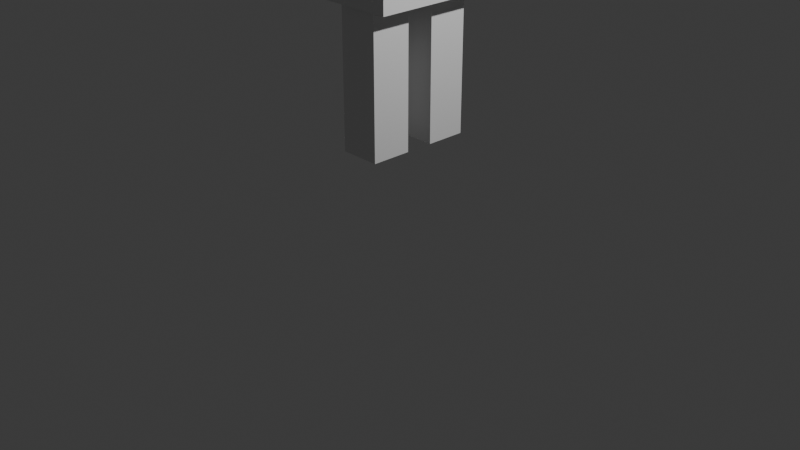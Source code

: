 # Source: Blocky_Girl.blend  (saved by Blender 4.2.66; exported with 4.5.12 LTS)
import bpy
from mathutils import Matrix  # noqa: F401  (used for matrix-valued properties, if any)

bpy.ops.wm.read_factory_settings(use_empty=True)
scene = bpy.context.scene
scene.name = 'Scene'

# ---- collections
col_collection = bpy.data.collections.new('Collection'); scene.collection.children.link(col_collection)

# ---- materials (node trees are filled in below, after node groups)
mat_material = bpy.data.materials.new('Material')
mat_material.alpha_threshold = 0.0
mat_material.use_transparent_shadow = False
mat_material.roughness = 0.5
mat_material.line_color = (0.0, 0.0, 0.0, 1.0)

# ---- material node trees
mat_material.use_nodes = True; mat_material.node_tree.nodes.clear()
_N = mat_material.node_tree.nodes; _L = mat_material.node_tree.links
n0 = _N.new('ShaderNodeOutputMaterial'); n0.name = 'Material Output'; n0.location = (300, 300)
n1 = _N.new('ShaderNodeBsdfPrincipled'); n1.name = 'Principled BSDF'; n1.location = (10, 300)
n1.inputs[3].default_value = 1.45
_L.new(n1.outputs[0], n0.inputs[0])
n0.is_active_output = True

# ---- world
world_world = bpy.data.worlds.new('World'); scene.world = world_world
world_world.use_nodes = True; world_world.node_tree.nodes.clear()
_N = world_world.node_tree.nodes; _L = world_world.node_tree.links
n0 = _N.new('ShaderNodeOutputWorld'); n0.name = 'World Output'; n0.location = (300, 300)
n1 = _N.new('ShaderNodeBackground'); n1.name = 'Background'; n1.location = (10, 300)
n1.inputs[0].default_value = (0.05088, 0.05088, 0.05088, 1.0)
_L.new(n1.outputs[0], n0.inputs[0])
n0.is_active_output = True
world_world.color = (0.05088, 0.05088, 0.05088)
world_world.sun_shadow_jitter_overblur = 0.0

# ---- cameras
cam_camera = bpy.data.cameras.new('Camera')
cam_camera.clip_end = 100.0
cam_camera.ortho_scale = 7.314

# ---- lights
light_light = bpy.data.lights.new('Light', 'POINT')
light_light.energy = 1000.0
light_light.shadow_soft_size = 0.1

# ---- meshes
me_cube = bpy.data.meshes.new('Cube')
me_cube.from_pydata([(1.0, 1.0, 1.0), (1.0, 1.0, -1.0), (1.0, -1.0, 1.0), (1.0, -1.0, -1.0), (-1.0, 1.0, 1.0), (-1.0, 1.0, -1.0), (-1.0, -1.0, 1.0), (-1.0, -1.0, -1.0)], [], [(0, 4, 6, 2), (3, 2, 6, 7), (7, 6, 4, 5), (5, 1, 3, 7), (1, 0, 2, 3), (5, 4, 0, 1)])
_uv = me_cube.uv_layers.new(name='UVMap')
_uv.uv.foreach_set('vector', [0.625, 0.5, 0.875, 0.5, 0.875, 0.75, 0.625, 0.75, 0.375, 0.75, 0.625, 0.75, 0.625, 1.0, 0.375, 1.0, 0.375, 0.0, 0.625, 0.0, 0.625, 0.25, 0.375, 0.25, 0.125, 0.5, 0.375, 0.5, 0.375, 0.75, 0.125, 0.75, 0.375, 0.5, 0.625, 0.5, 0.625, 0.75, 0.375, 0.75, 0.375, 0.25, 0.625, 0.25, 0.625, 0.5, 0.375, 0.5])
me_cube.materials.append(mat_material)
me_cube.use_mirror_vertex_groups = False
me_cube.update()
me_cube_001 = bpy.data.meshes.new('Cube.001')
me_cube_001.from_pydata([(1.0, 1.0, 1.0), (1.0, 1.0, -1.0), (1.0, -1.0, 1.0), (1.0, -1.0, -1.0), (-1.0, 1.0, 1.0), (-1.0, 1.0, -1.0), (-1.0, -1.0, 1.0), (-1.0, -1.0, -1.0)], [], [(0, 4, 6, 2), (3, 2, 6, 7), (7, 6, 4, 5), (5, 1, 3, 7), (1, 0, 2, 3), (5, 4, 0, 1)])
_uv = me_cube_001.uv_layers.new(name='UVMap')
_uv.uv.foreach_set('vector', [0.625, 0.5, 0.875, 0.5, 0.875, 0.75, 0.625, 0.75, 0.375, 0.75, 0.625, 0.75, 0.625, 1.0, 0.375, 1.0, 0.375, 0.0, 0.625, 0.0, 0.625, 0.25, 0.375, 0.25, 0.125, 0.5, 0.375, 0.5, 0.375, 0.75, 0.125, 0.75, 0.375, 0.5, 0.625, 0.5, 0.625, 0.75, 0.375, 0.75, 0.375, 0.25, 0.625, 0.25, 0.625, 0.5, 0.375, 0.5])
me_cube_001.materials.append(mat_material)
me_cube_001.use_mirror_vertex_groups = False
me_cube_001.update()
me_cube_002 = bpy.data.meshes.new('Cube.002')
me_cube_002.from_pydata([(1.0, 1.0, 1.0), (1.0, 1.0, -1.0), (1.0, -1.0, 1.0), (1.0, -1.0, -1.0), (-1.0, 1.0, 1.0), (-1.0, 1.0, -1.0), (-1.0, -1.0, 1.0), (-1.0, -1.0, -1.0)], [], [(0, 4, 6, 2), (3, 2, 6, 7), (7, 6, 4, 5), (5, 1, 3, 7), (1, 0, 2, 3), (5, 4, 0, 1)])
_uv = me_cube_002.uv_layers.new(name='UVMap')
_uv.uv.foreach_set('vector', [0.625, 0.5, 0.875, 0.5, 0.875, 0.75, 0.625, 0.75, 0.375, 0.75, 0.625, 0.75, 0.625, 1.0, 0.375, 1.0, 0.375, 0.0, 0.625, 0.0, 0.625, 0.25, 0.375, 0.25, 0.125, 0.5, 0.375, 0.5, 0.375, 0.75, 0.125, 0.75, 0.375, 0.5, 0.625, 0.5, 0.625, 0.75, 0.375, 0.75, 0.375, 0.25, 0.625, 0.25, 0.625, 0.5, 0.375, 0.5])
me_cube_002.materials.append(mat_material)
me_cube_002.use_mirror_vertex_groups = False
me_cube_002.update()
me_cube_003 = bpy.data.meshes.new('Cube.003')
me_cube_003.from_pydata([(1.0, 1.0, -1.011), (1.0, 1.0, 0.9887), (1.0, -1.0, -1.011), (1.0, -1.0, 0.9887), (-1.0, 1.0, -1.011), (-1.0, 1.0, 0.9887), (-1.0, -1.0, -1.011), (-1.0, -1.0, 0.9887)], [], [(0, 2, 6, 4), (3, 7, 6, 2), (7, 5, 4, 6), (5, 7, 3, 1), (1, 3, 2, 0), (5, 1, 0, 4)])
_uv = me_cube_003.uv_layers.new(name='UVMap')
_uv.uv.foreach_set('vector', [0.625, 0.5, 0.625, 0.75, 0.875, 0.75, 0.875, 0.5, 0.375, 0.75, 0.375, 1.0, 0.625, 1.0, 0.625, 0.75, 0.375, 0.0, 0.375, 0.25, 0.625, 0.25, 0.625, 0.0, 0.125, 0.5, 0.125, 0.75, 0.375, 0.75, 0.375, 0.5, 0.375, 0.5, 0.375, 0.75, 0.625, 0.75, 0.625, 0.5, 0.375, 0.25, 0.375, 0.5, 0.625, 0.5, 0.625, 0.25])
me_cube_003.materials.append(mat_material)
me_cube_003.use_mirror_vertex_groups = False
me_cube_003.update()
me_cube_004 = bpy.data.meshes.new('Cube.004')
me_cube_004.from_pydata([(1.0, 2.383, 1.0), (1.0, 2.383, -1.0), (1.0, 4.383, 1.0), (1.0, 4.383, -1.0), (-1.0, 2.383, 1.0), (-1.0, 2.383, -1.0), (-1.0, 4.383, 1.0), (-1.0, 4.383, -1.0)], [], [(0, 2, 6, 4), (3, 7, 6, 2), (7, 5, 4, 6), (5, 7, 3, 1), (1, 3, 2, 0), (5, 1, 0, 4)])
_uv = me_cube_004.uv_layers.new(name='UVMap')
_uv.uv.foreach_set('vector', [0.625, 0.5, 0.625, 0.75, 0.875, 0.75, 0.875, 0.5, 0.375, 0.75, 0.375, 1.0, 0.625, 1.0, 0.625, 0.75, 0.375, 0.0, 0.375, 0.25, 0.625, 0.25, 0.625, 0.0, 0.125, 0.5, 0.125, 0.75, 0.375, 0.75, 0.375, 0.5, 0.375, 0.5, 0.375, 0.75, 0.625, 0.75, 0.625, 0.5, 0.375, 0.25, 0.375, 0.5, 0.625, 0.5, 0.625, 0.25])
me_cube_004.materials.append(mat_material)
me_cube_004.use_mirror_vertex_groups = False
me_cube_004.update()
me_cube_005 = bpy.data.meshes.new('Cube.005')
me_cube_005.from_pydata([(1.0, 1.0, 1.0), (1.0, 1.0, -1.0), (1.0, -1.0, 1.0), (1.0, -1.0, -1.0), (-1.0, 1.0, 1.0), (-1.0, 1.0, -1.0), (-1.0, -1.0, 1.0), (-1.0, -1.0, -1.0)], [], [(0, 4, 6, 2), (3, 2, 6, 7), (7, 6, 4, 5), (5, 1, 3, 7), (1, 0, 2, 3), (5, 4, 0, 1)])
_uv = me_cube_005.uv_layers.new(name='UVMap')
_uv.uv.foreach_set('vector', [0.625, 0.5, 0.875, 0.5, 0.875, 0.75, 0.625, 0.75, 0.375, 0.75, 0.625, 0.75, 0.625, 1.0, 0.375, 1.0, 0.375, 0.0, 0.625, 0.0, 0.625, 0.25, 0.375, 0.25, 0.125, 0.5, 0.375, 0.5, 0.375, 0.75, 0.125, 0.75, 0.375, 0.5, 0.625, 0.5, 0.625, 0.75, 0.375, 0.75, 0.375, 0.25, 0.625, 0.25, 0.625, 0.5, 0.375, 0.5])
me_cube_005.materials.append(mat_material)
me_cube_005.use_mirror_vertex_groups = False
me_cube_005.update()

# ---- objects
ob_head = bpy.data.objects.new('Head', me_cube)
ob_light = bpy.data.objects.new('Light', light_light)
ob_camera = bpy.data.objects.new('Camera', cam_camera)
ob_torso = bpy.data.objects.new('Torso', me_cube_001)
ob_right_arm = bpy.data.objects.new('Right Arm', me_cube_002)
ob_left_arm = bpy.data.objects.new('Left Arm', me_cube_003)
ob_right_leg = bpy.data.objects.new('Right LEg', me_cube_004)
ob_left_leg = bpy.data.objects.new('Left Leg', me_cube_005)

# ---- transforms, parenting, visibility, modifiers, constraints
ob_head.location = (0.0, -0.001399, 5.303)
ob_head.lock_rotations_4d = False
ob_head.empty_display_type = 'ARROWS'
ob_head.lineart.crease_threshold = 0.0
ob_light.location = (4.076, 1.005, 5.904)
ob_light.rotation_euler = (0.6503, 0.05522, 1.866)
ob_light.lock_rotations_4d = False
ob_light.empty_display_type = 'ARROWS'
ob_light.color = (0.0, 0.0, 0.0, 0.0)
ob_light.lineart.crease_threshold = 0.0
ob_camera.location = (7.359, -6.926, 4.958)
ob_camera.rotation_euler = (1.109, 0.0, 0.8149)
ob_camera.lock_rotations_4d = False
ob_camera.empty_display_type = 'ARROWS'
ob_camera.color = (0.0, 0.0, 0.0, 0.0)
ob_camera.display_type = 'WIRE'
ob_camera.lineart.crease_threshold = 0.0
ob_torso.location = (0.05831, 0.008607, 3.302)
ob_torso.scale = (0.4004, 0.625, 1.0)
ob_torso.lock_rotations_4d = False
ob_torso.empty_display_type = 'ARROWS'
ob_torso.lineart.crease_threshold = 0.0
ob_right_arm.location = (0.05831, 1.585, 3.954)
ob_right_arm.rotation_euler = (1.571, -0.0, 0.0)
ob_right_arm.scale = (0.213, 0.213, 1.0)
ob_right_arm.lock_rotations_4d = False
ob_right_arm.empty_display_type = 'ARROWS'
ob_right_arm.lineart.crease_threshold = 0.0
ob_left_arm.location = (0.05831, -1.585, 3.954)
ob_left_arm.rotation_euler = (1.571, -0.0, 0.0)
ob_left_arm.scale = (0.213, 0.213, 1.0)
ob_left_arm.lock_rotations_4d = False
ob_left_arm.empty_display_type = 'ARROWS'
ob_left_arm.lineart.crease_threshold = 0.0
ob_right_leg.location = (0.05831, -0.3517, 1.612)
ob_right_leg.scale = (0.213, 0.213, 0.7593)
ob_right_leg.lock_rotations_4d = False
ob_right_leg.empty_display_type = 'ARROWS'
ob_right_leg.lineart.crease_threshold = 0.0
ob_left_leg.location = (0.05831, -0.3517, 1.612)
ob_left_leg.scale = (0.213, 0.213, 0.7593)
ob_left_leg.lock_rotations_4d = False
ob_left_leg.empty_display_type = 'ARROWS'
ob_left_leg.lineart.crease_threshold = 0.0

# ---- collection membership
col_collection.objects.link(ob_head)
col_collection.objects.link(ob_light)
col_collection.objects.link(ob_camera)
col_collection.objects.link(ob_torso)
col_collection.objects.link(ob_right_arm)
col_collection.objects.link(ob_left_arm)
col_collection.objects.link(ob_right_leg)
col_collection.objects.link(ob_left_leg)

# ---- scene / render settings (as saved in the file)
scene.camera = ob_camera
scene.frame_start = 1; scene.frame_end = 250; scene.frame_set(1)
scene.render.engine = 'BLENDER_EEVEE_NEXT'
bpy.context.view_layer.update()
